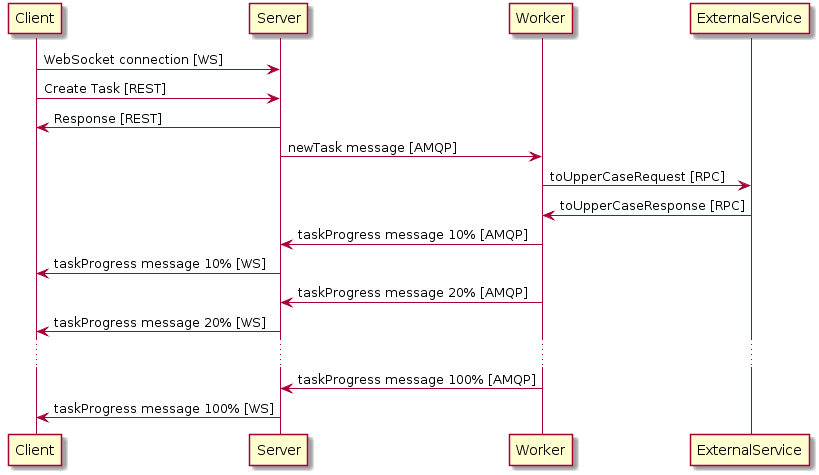

The diagram above was rendered by PlantUML. Its source (embedded in the PNG):
@startuml
Client->Server : WebSocket connection [WS]
Client->Server : Create Task [REST]
Server->Client : Response [REST]
Server->Worker : newTask message [AMQP]
Worker->ExternalService: toUpperCaseRequest [RPC]
ExternalService->Worker: toUpperCaseResponse [RPC]
Worker->Server : taskProgress message 10% [AMQP]
Server->Client : taskProgress message 10% [WS]

Worker->Server : taskProgress message 20% [AMQP]
Server->Client : taskProgress message 20% [WS]
...
Worker->Server : taskProgress message 100% [AMQP]
Server->Client : taskProgress message 100% [WS]
@enduml